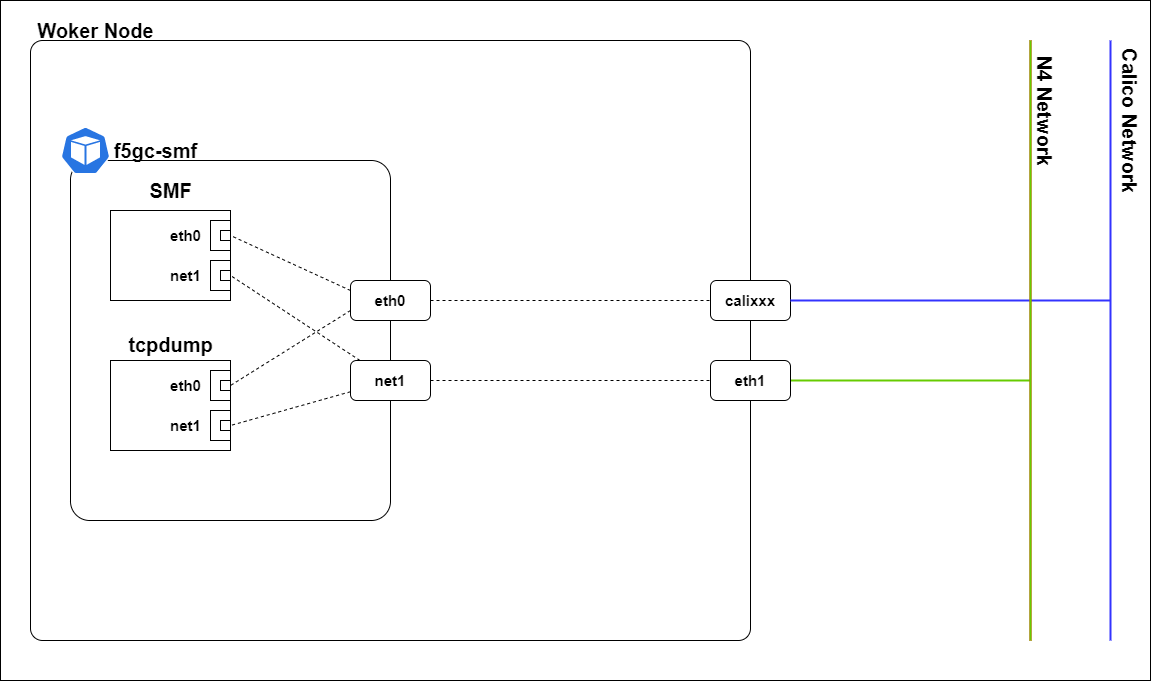

The diagram above was exported from draw.io. Its source (the exported page's mxGraphModel, read from the mxfile embedded in the PNG):
<mxGraphModel dx="1374" dy="818" grid="1" gridSize="10" guides="1" tooltips="1" connect="1" arrows="1" fold="1" page="1" pageScale="1" pageWidth="1169" pageHeight="827" math="0" shadow="0">
  <root>
    <mxCell id="nJ8fu0XONwMRgG_cTqbQ-0" />
    <mxCell id="nJ8fu0XONwMRgG_cTqbQ-1" parent="nJ8fu0XONwMRgG_cTqbQ-0" />
    <mxCell id="nJ8fu0XONwMRgG_cTqbQ-2" value="" style="rounded=1;whiteSpace=wrap;html=1;arcSize=2;fillColor=none;" parent="nJ8fu0XONwMRgG_cTqbQ-1" vertex="1">
      <mxGeometry x="40" y="120" width="720" height="600" as="geometry" />
    </mxCell>
    <mxCell id="nJ8fu0XONwMRgG_cTqbQ-3" value="" style="rounded=1;whiteSpace=wrap;html=1;arcSize=6;fillColor=none;" parent="nJ8fu0XONwMRgG_cTqbQ-1" vertex="1">
      <mxGeometry x="80" y="240" width="320" height="360" as="geometry" />
    </mxCell>
    <mxCell id="nJ8fu0XONwMRgG_cTqbQ-4" value="" style="rounded=0;whiteSpace=wrap;html=1;" parent="nJ8fu0XONwMRgG_cTqbQ-1" vertex="1">
      <mxGeometry x="120" y="290" width="120" height="90" as="geometry" />
    </mxCell>
    <mxCell id="nJ8fu0XONwMRgG_cTqbQ-5" value="" style="rounded=0;whiteSpace=wrap;html=1;fillColor=none;" parent="nJ8fu0XONwMRgG_cTqbQ-1" vertex="1">
      <mxGeometry x="220" y="300" width="20" height="30" as="geometry" />
    </mxCell>
    <mxCell id="nJ8fu0XONwMRgG_cTqbQ-6" value="" style="rounded=0;whiteSpace=wrap;html=1;fillColor=none;" parent="nJ8fu0XONwMRgG_cTqbQ-1" vertex="1">
      <mxGeometry x="230" y="310" width="10" height="10" as="geometry" />
    </mxCell>
    <mxCell id="nJ8fu0XONwMRgG_cTqbQ-7" value="" style="rounded=0;whiteSpace=wrap;html=1;fillColor=none;" parent="nJ8fu0XONwMRgG_cTqbQ-1" vertex="1">
      <mxGeometry x="220" y="340" width="20" height="30" as="geometry" />
    </mxCell>
    <mxCell id="nJ8fu0XONwMRgG_cTqbQ-8" value="" style="rounded=0;whiteSpace=wrap;html=1;fillColor=none;" parent="nJ8fu0XONwMRgG_cTqbQ-1" vertex="1">
      <mxGeometry x="230" y="350" width="10" height="10" as="geometry" />
    </mxCell>
    <mxCell id="nJ8fu0XONwMRgG_cTqbQ-9" value="" style="rounded=0;whiteSpace=wrap;html=1;" parent="nJ8fu0XONwMRgG_cTqbQ-1" vertex="1">
      <mxGeometry x="120" y="440" width="120" height="90" as="geometry" />
    </mxCell>
    <mxCell id="nJ8fu0XONwMRgG_cTqbQ-10" value="" style="rounded=0;whiteSpace=wrap;html=1;fillColor=none;" parent="nJ8fu0XONwMRgG_cTqbQ-1" vertex="1">
      <mxGeometry x="220" y="450" width="20" height="30" as="geometry" />
    </mxCell>
    <mxCell id="nJ8fu0XONwMRgG_cTqbQ-11" value="" style="rounded=0;whiteSpace=wrap;html=1;fillColor=none;" parent="nJ8fu0XONwMRgG_cTqbQ-1" vertex="1">
      <mxGeometry x="230" y="460" width="10" height="10" as="geometry" />
    </mxCell>
    <mxCell id="nJ8fu0XONwMRgG_cTqbQ-12" value="" style="rounded=0;whiteSpace=wrap;html=1;fillColor=none;" parent="nJ8fu0XONwMRgG_cTqbQ-1" vertex="1">
      <mxGeometry x="220" y="490" width="20" height="30" as="geometry" />
    </mxCell>
    <mxCell id="nJ8fu0XONwMRgG_cTqbQ-13" value="" style="rounded=0;whiteSpace=wrap;html=1;fillColor=none;" parent="nJ8fu0XONwMRgG_cTqbQ-1" vertex="1">
      <mxGeometry x="230" y="500" width="10" height="10" as="geometry" />
    </mxCell>
    <mxCell id="nJ8fu0XONwMRgG_cTqbQ-14" value="&lt;font style=&quot;font-size: 15px&quot;&gt;&lt;b&gt;eth0&lt;/b&gt;&lt;/font&gt;" style="text;html=1;align=center;verticalAlign=middle;resizable=0;points=[];autosize=1;strokeColor=none;" parent="nJ8fu0XONwMRgG_cTqbQ-1" vertex="1">
      <mxGeometry x="170" y="305" width="50" height="20" as="geometry" />
    </mxCell>
    <mxCell id="nJ8fu0XONwMRgG_cTqbQ-15" value="&lt;font style=&quot;font-size: 15px&quot;&gt;&lt;b&gt;eth0&lt;/b&gt;&lt;/font&gt;" style="text;html=1;align=center;verticalAlign=middle;resizable=0;points=[];autosize=1;strokeColor=none;" parent="nJ8fu0XONwMRgG_cTqbQ-1" vertex="1">
      <mxGeometry x="170" y="455" width="50" height="20" as="geometry" />
    </mxCell>
    <mxCell id="nJ8fu0XONwMRgG_cTqbQ-16" value="&lt;font style=&quot;font-size: 15px&quot;&gt;&lt;b&gt;net1&lt;/b&gt;&lt;/font&gt;" style="text;html=1;align=center;verticalAlign=middle;resizable=0;points=[];autosize=1;strokeColor=none;" parent="nJ8fu0XONwMRgG_cTqbQ-1" vertex="1">
      <mxGeometry x="170" y="495" width="50" height="20" as="geometry" />
    </mxCell>
    <mxCell id="nJ8fu0XONwMRgG_cTqbQ-17" value="&lt;font style=&quot;font-size: 15px&quot;&gt;&lt;b&gt;net1&lt;/b&gt;&lt;/font&gt;" style="text;html=1;align=center;verticalAlign=middle;resizable=0;points=[];autosize=1;strokeColor=none;" parent="nJ8fu0XONwMRgG_cTqbQ-1" vertex="1">
      <mxGeometry x="170" y="345" width="50" height="20" as="geometry" />
    </mxCell>
    <mxCell id="nJ8fu0XONwMRgG_cTqbQ-18" value="&lt;b&gt;&lt;font style=&quot;font-size: 20px&quot;&gt;SMF&lt;/font&gt;&lt;/b&gt;" style="text;html=1;align=center;verticalAlign=middle;resizable=0;points=[];autosize=1;strokeColor=none;" parent="nJ8fu0XONwMRgG_cTqbQ-1" vertex="1">
      <mxGeometry x="150" y="260" width="60" height="20" as="geometry" />
    </mxCell>
    <mxCell id="nJ8fu0XONwMRgG_cTqbQ-19" value="&lt;b&gt;&lt;font style=&quot;font-size: 20px&quot;&gt;tcpdump&lt;/font&gt;&lt;/b&gt;" style="text;html=1;align=center;verticalAlign=middle;resizable=0;points=[];autosize=1;strokeColor=none;" parent="nJ8fu0XONwMRgG_cTqbQ-1" vertex="1">
      <mxGeometry x="130" y="414" width="100" height="20" as="geometry" />
    </mxCell>
    <mxCell id="nJ8fu0XONwMRgG_cTqbQ-20" value="" style="html=1;dashed=0;whitespace=wrap;fillColor=#2875E2;strokeColor=#ffffff;points=[[0.005,0.63,0],[0.1,0.2,0],[0.9,0.2,0],[0.5,0,0],[0.995,0.63,0],[0.72,0.99,0],[0.5,1,0],[0.28,0.99,0]];shape=mxgraph.kubernetes.icon;prIcon=pod" parent="nJ8fu0XONwMRgG_cTqbQ-1" vertex="1">
      <mxGeometry x="70" y="206" width="50" height="48" as="geometry" />
    </mxCell>
    <mxCell id="nJ8fu0XONwMRgG_cTqbQ-21" style="rounded=0;orthogonalLoop=1;jettySize=auto;html=1;entryX=1;entryY=0.5;entryDx=0;entryDy=0;endArrow=none;endFill=0;dashed=1;exitX=0;exitY=0.25;exitDx=0;exitDy=0;" parent="nJ8fu0XONwMRgG_cTqbQ-1" source="nJ8fu0XONwMRgG_cTqbQ-23" target="nJ8fu0XONwMRgG_cTqbQ-6" edge="1">
      <mxGeometry relative="1" as="geometry" />
    </mxCell>
    <mxCell id="nJ8fu0XONwMRgG_cTqbQ-22" style="edgeStyle=none;rounded=0;orthogonalLoop=1;jettySize=auto;html=1;entryX=0;entryY=0.5;entryDx=0;entryDy=0;dashed=1;endArrow=none;endFill=0;" parent="nJ8fu0XONwMRgG_cTqbQ-1" source="nJ8fu0XONwMRgG_cTqbQ-23" target="nJ8fu0XONwMRgG_cTqbQ-30" edge="1">
      <mxGeometry relative="1" as="geometry">
        <mxPoint x="560.25" y="381.5" as="targetPoint" />
      </mxGeometry>
    </mxCell>
    <mxCell id="nJ8fu0XONwMRgG_cTqbQ-23" value="&lt;b style=&quot;font-size: 15px&quot;&gt;eth0&lt;/b&gt;" style="rounded=1;whiteSpace=wrap;html=1;" parent="nJ8fu0XONwMRgG_cTqbQ-1" vertex="1">
      <mxGeometry x="360" y="360" width="80" height="40" as="geometry" />
    </mxCell>
    <mxCell id="nJ8fu0XONwMRgG_cTqbQ-24" style="rounded=0;orthogonalLoop=1;jettySize=auto;html=1;entryX=1;entryY=0.5;entryDx=0;entryDy=0;dashed=1;endArrow=none;endFill=0;" parent="nJ8fu0XONwMRgG_cTqbQ-1" source="nJ8fu0XONwMRgG_cTqbQ-27" target="nJ8fu0XONwMRgG_cTqbQ-8" edge="1">
      <mxGeometry relative="1" as="geometry" />
    </mxCell>
    <mxCell id="nJ8fu0XONwMRgG_cTqbQ-25" style="rounded=0;orthogonalLoop=1;jettySize=auto;html=1;entryX=1;entryY=0.5;entryDx=0;entryDy=0;dashed=1;endArrow=none;endFill=0;" parent="nJ8fu0XONwMRgG_cTqbQ-1" source="nJ8fu0XONwMRgG_cTqbQ-27" target="nJ8fu0XONwMRgG_cTqbQ-13" edge="1">
      <mxGeometry relative="1" as="geometry" />
    </mxCell>
    <mxCell id="nJ8fu0XONwMRgG_cTqbQ-26" style="edgeStyle=none;rounded=0;orthogonalLoop=1;jettySize=auto;html=1;entryX=0;entryY=0.5;entryDx=0;entryDy=0;dashed=1;endArrow=none;endFill=0;" parent="nJ8fu0XONwMRgG_cTqbQ-1" source="nJ8fu0XONwMRgG_cTqbQ-27" target="nJ8fu0XONwMRgG_cTqbQ-32" edge="1">
      <mxGeometry relative="1" as="geometry" />
    </mxCell>
    <mxCell id="nJ8fu0XONwMRgG_cTqbQ-27" value="&lt;b style=&quot;font-size: 15px&quot;&gt;net1&lt;/b&gt;" style="rounded=1;whiteSpace=wrap;html=1;" parent="nJ8fu0XONwMRgG_cTqbQ-1" vertex="1">
      <mxGeometry x="360" y="440" width="80" height="40" as="geometry" />
    </mxCell>
    <mxCell id="nJ8fu0XONwMRgG_cTqbQ-28" style="rounded=0;orthogonalLoop=1;jettySize=auto;html=1;entryX=1;entryY=0.5;entryDx=0;entryDy=0;dashed=1;endArrow=none;endFill=0;exitX=0;exitY=0.75;exitDx=0;exitDy=0;" parent="nJ8fu0XONwMRgG_cTqbQ-1" source="nJ8fu0XONwMRgG_cTqbQ-23" edge="1">
      <mxGeometry relative="1" as="geometry">
        <mxPoint x="400" y="380" as="sourcePoint" />
        <mxPoint x="240" y="465" as="targetPoint" />
      </mxGeometry>
    </mxCell>
    <mxCell id="nJ8fu0XONwMRgG_cTqbQ-29" value="&lt;b&gt;&lt;font style=&quot;font-size: 20px&quot;&gt;Woker Node&lt;/font&gt;&lt;/b&gt;" style="text;html=1;align=center;verticalAlign=middle;resizable=0;points=[];autosize=1;strokeColor=none;" parent="nJ8fu0XONwMRgG_cTqbQ-1" vertex="1">
      <mxGeometry x="40" y="100" width="130" height="20" as="geometry" />
    </mxCell>
    <mxCell id="nJ8fu0XONwMRgG_cTqbQ-30" value="&lt;b style=&quot;font-size: 15px&quot;&gt;calixxx&lt;/b&gt;" style="rounded=1;whiteSpace=wrap;html=1;" parent="nJ8fu0XONwMRgG_cTqbQ-1" vertex="1">
      <mxGeometry x="720" y="360" width="80" height="40" as="geometry" />
    </mxCell>
    <mxCell id="nJ8fu0XONwMRgG_cTqbQ-31" style="edgeStyle=none;rounded=0;orthogonalLoop=1;jettySize=auto;html=1;endArrow=none;endFill=0;strokeWidth=2;strokeColor=#66CC00;" parent="nJ8fu0XONwMRgG_cTqbQ-1" source="nJ8fu0XONwMRgG_cTqbQ-32" edge="1">
      <mxGeometry relative="1" as="geometry">
        <mxPoint x="1040" y="460" as="targetPoint" />
      </mxGeometry>
    </mxCell>
    <mxCell id="nJ8fu0XONwMRgG_cTqbQ-32" value="&lt;b&gt;&lt;font style=&quot;font-size: 15px&quot;&gt;eth1&lt;/font&gt;&lt;/b&gt;" style="rounded=1;whiteSpace=wrap;html=1;" parent="nJ8fu0XONwMRgG_cTqbQ-1" vertex="1">
      <mxGeometry x="720" y="440" width="80" height="40" as="geometry" />
    </mxCell>
    <mxCell id="nJ8fu0XONwMRgG_cTqbQ-33" style="edgeStyle=none;rounded=0;orthogonalLoop=1;jettySize=auto;html=1;endArrow=none;endFill=0;strokeWidth=2;strokeColor=#3333FF;exitX=1;exitY=0.5;exitDx=0;exitDy=0;" parent="nJ8fu0XONwMRgG_cTqbQ-1" source="nJ8fu0XONwMRgG_cTqbQ-30" edge="1">
      <mxGeometry relative="1" as="geometry">
        <mxPoint x="1120" y="380" as="targetPoint" />
        <mxPoint x="795" y="380" as="sourcePoint" />
      </mxGeometry>
    </mxCell>
    <mxCell id="nJ8fu0XONwMRgG_cTqbQ-34" style="edgeStyle=none;rounded=0;orthogonalLoop=1;jettySize=auto;html=1;endArrow=none;endFill=0;strokeColor=#FF0000;strokeWidth=2;" parent="nJ8fu0XONwMRgG_cTqbQ-1" edge="1">
      <mxGeometry relative="1" as="geometry">
        <mxPoint x="1040" y="720" as="sourcePoint" />
        <mxPoint x="1040" y="120" as="targetPoint" />
      </mxGeometry>
    </mxCell>
    <mxCell id="nJ8fu0XONwMRgG_cTqbQ-35" style="edgeStyle=none;rounded=0;orthogonalLoop=1;jettySize=auto;html=1;endArrow=none;endFill=0;strokeWidth=2;strokeColor=#3333FF;" parent="nJ8fu0XONwMRgG_cTqbQ-1" edge="1">
      <mxGeometry relative="1" as="geometry">
        <mxPoint x="1120" y="720" as="sourcePoint" />
        <mxPoint x="1120" y="120" as="targetPoint" />
      </mxGeometry>
    </mxCell>
    <mxCell id="nJ8fu0XONwMRgG_cTqbQ-36" value="&lt;b&gt;&lt;font style=&quot;font-size: 20px&quot;&gt;N4 Network&lt;/font&gt;&lt;/b&gt;" style="text;html=1;align=center;verticalAlign=middle;resizable=0;points=[];autosize=1;strokeColor=none;rotation=90;" parent="nJ8fu0XONwMRgG_cTqbQ-1" vertex="1">
      <mxGeometry x="990" y="180" width="130" height="20" as="geometry" />
    </mxCell>
    <mxCell id="nJ8fu0XONwMRgG_cTqbQ-37" value="&lt;span style=&quot;font-size: 20px&quot;&gt;&lt;b&gt;Calico Network&lt;/b&gt;&lt;/span&gt;" style="text;html=1;align=center;verticalAlign=middle;resizable=0;points=[];autosize=1;strokeColor=none;rotation=90;" parent="nJ8fu0XONwMRgG_cTqbQ-1" vertex="1">
      <mxGeometry x="1060" y="190" width="160" height="20" as="geometry" />
    </mxCell>
    <mxCell id="nJ8fu0XONwMRgG_cTqbQ-38" value="" style="rounded=0;whiteSpace=wrap;html=1;fillColor=none;" parent="nJ8fu0XONwMRgG_cTqbQ-1" vertex="1">
      <mxGeometry x="10" y="80" width="1150" height="680" as="geometry" />
    </mxCell>
    <mxCell id="nJ8fu0XONwMRgG_cTqbQ-39" value="&lt;b&gt;&lt;font style=&quot;font-size: 20px&quot;&gt;f5gc-smf&lt;/font&gt;&lt;/b&gt;" style="text;html=1;align=center;verticalAlign=middle;resizable=0;points=[];autosize=1;strokeColor=none;" parent="nJ8fu0XONwMRgG_cTqbQ-1" vertex="1">
      <mxGeometry x="115" y="220" width="100" height="20" as="geometry" />
    </mxCell>
    <mxCell id="nJ8fu0XONwMRgG_cTqbQ-40" style="edgeStyle=none;rounded=0;orthogonalLoop=1;jettySize=auto;html=1;endArrow=none;endFill=0;strokeWidth=2;strokeColor=#66CC00;" parent="nJ8fu0XONwMRgG_cTqbQ-1" edge="1">
      <mxGeometry relative="1" as="geometry">
        <mxPoint x="1040" y="720" as="sourcePoint" />
        <mxPoint x="1040" y="120" as="targetPoint" />
      </mxGeometry>
    </mxCell>
  </root>
</mxGraphModel>